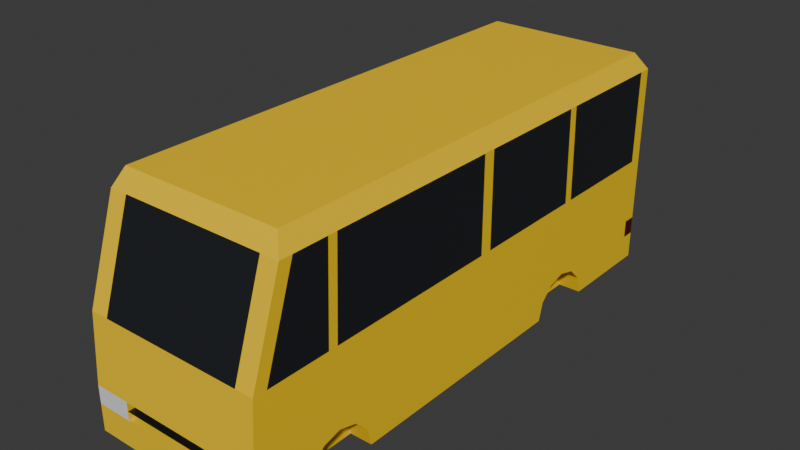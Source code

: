 # Source: bus.blend  (saved by Blender 4.2.66; exported with 4.5.12 LTS)
import bpy
from mathutils import Matrix  # noqa: F401  (used for matrix-valued properties, if any)

bpy.ops.wm.read_factory_settings(use_empty=True)
scene = bpy.context.scene
scene.name = 'Scene'

# ---- collections
col_collection = bpy.data.collections.new('Collection'); scene.collection.children.link(col_collection)

# ---- materials (node trees are filled in below, after node groups)
mat_yellow = bpy.data.materials.new('Yellow')
mat_yellow.use_backface_culling = True
mat_black = bpy.data.materials.new('Black')
mat_black.use_backface_culling = True
mat_white = bpy.data.materials.new('White')
mat_white.use_backface_culling = True
mat_red = bpy.data.materials.new('Red')
mat_red.use_backface_culling = True
mat_window = bpy.data.materials.new('Window')
mat_window.use_backface_culling = True

# ---- material node trees
mat_yellow.use_nodes = True; mat_yellow.node_tree.nodes.clear()
_N = mat_yellow.node_tree.nodes; _L = mat_yellow.node_tree.links
n0 = _N.new('ShaderNodeBsdfPrincipled'); n0.name = 'Principled BSDF'; n0.location = (10, 300)
n0.inputs[0].default_value = (1.0, 0.6445, 0.0, 1.0)
n1 = _N.new('ShaderNodeOutputMaterial'); n1.name = 'Material Output'; n1.location = (300, 300)
_L.new(n0.outputs[0], n1.inputs[0])
n1.is_active_output = True
mat_black.use_nodes = True; mat_black.node_tree.nodes.clear()
_N = mat_black.node_tree.nodes; _L = mat_black.node_tree.links
n0 = _N.new('ShaderNodeBsdfPrincipled'); n0.name = 'Principled BSDF'; n0.location = (10, 300)
n0.inputs[0].default_value = (0.01033, 0.01033, 0.01033, 1.0)
n1 = _N.new('ShaderNodeOutputMaterial'); n1.name = 'Material Output'; n1.location = (300, 300)
_L.new(n0.outputs[0], n1.inputs[0])
n1.is_active_output = True
mat_white.use_nodes = True; mat_white.node_tree.nodes.clear()
_N = mat_white.node_tree.nodes; _L = mat_white.node_tree.links
n0 = _N.new('ShaderNodeBsdfPrincipled'); n0.name = 'Principled BSDF'; n0.location = (10, 300)
n1 = _N.new('ShaderNodeOutputMaterial'); n1.name = 'Material Output'; n1.location = (300, 300)
_L.new(n0.outputs[0], n1.inputs[0])
n1.is_active_output = True
mat_red.use_nodes = True; mat_red.node_tree.nodes.clear()
_N = mat_red.node_tree.nodes; _L = mat_red.node_tree.links
n0 = _N.new('ShaderNodeBsdfPrincipled'); n0.name = 'Principled BSDF'; n0.location = (10, 300)
n0.inputs[0].default_value = (0.07036, 0.0, 0.0, 1.0)
n1 = _N.new('ShaderNodeOutputMaterial'); n1.name = 'Material Output'; n1.location = (300, 300)
_L.new(n0.outputs[0], n1.inputs[0])
n1.is_active_output = True
mat_window.use_nodes = True; mat_window.node_tree.nodes.clear()
_N = mat_window.node_tree.nodes; _L = mat_window.node_tree.links
n0 = _N.new('ShaderNodeBsdfPrincipled'); n0.name = 'Principled BSDF'; n0.location = (10, 300)
n0.inputs[0].default_value = (0.01096, 0.01298, 0.01681, 1.0)
n1 = _N.new('ShaderNodeOutputMaterial'); n1.name = 'Material Output'; n1.location = (300, 300)
_L.new(n0.outputs[0], n1.inputs[0])
n1.is_active_output = True

# ---- world
world_world = bpy.data.worlds.new('World'); scene.world = world_world
world_world.use_nodes = True; world_world.node_tree.nodes.clear()
_N = world_world.node_tree.nodes; _L = world_world.node_tree.links
n0 = _N.new('ShaderNodeOutputWorld'); n0.name = 'World Output'; n0.location = (300, 300)
n1 = _N.new('ShaderNodeBackground'); n1.name = 'Background'; n1.location = (10, 300)
n1.inputs[0].default_value = (0.05088, 0.05088, 0.05088, 1.0)
_L.new(n1.outputs[0], n0.inputs[0])
n0.is_active_output = True
world_world.color = (0.05088, 0.05088, 0.05088)
world_world.sun_shadow_jitter_overblur = 0.0

# ---- meshes
me_plane_001 = bpy.data.meshes.new('Plane.001')
me_plane_001.from_pydata([(-1.0, -1.0, 0.0), (0.75, -0.5333, 0.0), (0.75, 0.6333, 0.0), (1.0, -1.0, 0.0), (-0.75, 0.6333, 0.0), (-0.75, -0.5333, 0.0), (-1.0, 1.0, 0.0), (1.0, 1.0, 0.0), (-0.9, 0.95, 2.5), (-0.9, -0.8333, 2.5), (0.9, -0.8333, 2.5), (0.9, 0.95, 2.5), (1.0, 1.0, 1.25), (0.75, -0.8, 0.0), (1.0, -0.9833, 1.25), (0.75, 0.3667, 0.0), (0.75, -0.7821, 0.2), (-1.0, -0.9833, 1.25), (-1.0, 1.0, 1.25), (0.75, 0.3845, 0.2), (0.75, -0.7333, 0.3464), (1.0, -1.0, 0.5), (-0.75, 0.3667, 0.0), (0.75, -0.6667, 0.4), (-0.75, -0.8, 0.0), (0.75, 0.4333, 0.3464), (0.75, -0.6, 0.3464), (-0.75, 0.3845, 0.2), (0.75, -0.5512, 0.2), (0.75, 0.5, 0.4), (-1.0, 1.0, 0.5), (1.0, 1.0, 0.5), (-0.75, 0.4333, 0.3464), (0.75, 0.5667, 0.3464), (-1.0, -1.0, 0.5), (0.75, 0.6155, 0.2), (-0.75, -0.7821, 0.2), (1.0, -1.0, 0.3), (-0.75, 0.5, 0.4), (-1.0, 1.0, 0.3), (-0.75, -0.7333, 0.3464), (-0.75, 0.5667, 0.3464), (1.0, 1.0, 0.3), (-1.0, -1.0, 0.3), (-0.75, 0.6155, 0.2), (-0.75, -0.6667, 0.4), (-0.6, -1.0, 0.0), (-0.6, 1.0, 0.0), (-0.75, -0.6, 0.3464), (-0.6, -0.8333, 2.5), (-0.6, 0.95, 2.5), (-0.75, -0.5512, 0.2), (-0.6, -0.9833, 1.25), (-0.6, 1.0, 1.25), (-0.6, 1.0, 0.5), (-0.6, -1.0, 0.5), (-0.6, -1.0, 0.3), (-0.6, 1.0, 0.3), (0.6, -1.0, 0.0), (0.6, -0.8333, 2.5), (0.6, 1.0, 1.25), (0.6, 1.0, 0.5), (0.6, 1.0, 0.3), (0.6, 1.0, 0.0), (0.6, 0.95, 2.5), (0.6, -0.9833, 1.25), (0.6, -1.0, 0.5), (0.6, -1.0, 0.3), (0.6, -0.9667, 0.5), (-0.6, -0.9667, 0.5), (0.6, -0.9667, 0.3), (-0.6, -0.9667, 0.3), (1.0, 1.0, 0.4), (-1.0, -1.0, 0.4), (1.0, -1.0, 0.4), (-1.0, 1.0, 0.4), (-0.6, -1.0, 0.4), (-0.6, 1.0, 0.4), (0.6, 1.0, 0.4), (0.6, -1.0, 0.4), (-0.6, -0.9667, 0.4), (0.6, -0.9667, 0.4), (1.0, 1.0, 2.3), (-1.0, -0.8667, 2.3), (1.0, -0.8667, 2.3), (-1.0, 1.0, 2.3), (-0.6, -0.8667, 2.3), (-0.6, 1.0, 2.3), (0.6, 1.0, 2.3), (0.6, -0.8667, 2.3), (0.8, -1.0, 0.0), (0.75, -0.8333, 2.5), (0.8, 1.0, 1.25), (0.8, 1.0, 0.5), (0.8, 1.0, 0.3), (0.8, 1.0, 0.0), (0.75, 0.95, 2.5), (0.8, -0.9833, 1.25), (0.8, -1.0, 0.5), (0.8, -1.0, 0.3), (0.8, 1.0, 0.4), (0.8, -1.0, 0.4), (0.8, 1.0, 2.3), (0.8, -0.8667, 2.3), (-0.8, 1.0, 0.0), (-0.75, 0.95, 2.5), (-0.8, -0.9833, 1.25), (-0.8, -1.0, 0.5), (-0.8, -1.0, 0.3), (-0.8, -1.0, 0.0), (-0.75, -0.8333, 2.5), (-0.8, 1.0, 1.25), (-0.8, 1.0, 0.5), (-0.8, 1.0, 0.3), (-0.8, -1.0, 0.4), (-0.8, 1.0, 0.4), (-0.8, -0.8667, 2.3), (-0.8, 1.0, 2.3), (-1.0, 0.0, 0.0), (1.0, 0.0, 0.0), (-0.9, 0.0, 2.5), (0.9, 0.0, 2.5), (-1.0, 0.0, 1.25), (1.0, 0.0, 1.25), (1.0, 0.0, 0.5), (-1.0, 0.0, 0.5), (-1.0, 0.0, 0.3), (1.0, 0.0, 0.3), (-0.6, 0.0, 2.5), (-0.6, 0.0, 0.0), (0.6, 0.0, 2.5), (0.6, 0.0, 0.0), (-1.0, 0.0, 0.4), (1.0, 0.0, 0.4), (-1.0, 0.0, 2.3), (1.0, 0.0, 2.3), (0.75, 0.0, 2.5), (0.8, 0.0, 0.0), (-0.8, 0.0, 0.0), (-0.75, 0.0, 2.5), (-1.0, -0.95, 0.0), (-0.9, -0.7858, 2.5), (1.0, -0.9342, 1.25), (1.0, -0.95, 0.5), (1.0, -0.95, 0.3), (-0.6, -0.95, 0.0), (0.6, -0.95, 0.0), (1.0, -0.95, 0.4), (1.0, -0.8183, 2.3), (0.8, -0.95, 0.0), (-0.8, -0.95, 0.0), (1.0, -0.95, 0.0), (0.9, -0.7858, 2.5), (-1.0, -0.9342, 1.25), (-1.0, -0.95, 0.5), (-1.0, -0.95, 0.3), (-0.6, -0.7858, 2.5), (0.6, -0.7858, 2.5), (-1.0, -0.95, 0.4), (-1.0, -0.8183, 2.3), (0.75, -0.7858, 2.5), (-0.75, -0.7858, 2.5), (1.0, 0.95, 0.0), (0.9, 0.9025, 2.5), (-1.0, 0.9508, 1.25), (-1.0, 0.95, 0.5), (-1.0, 0.95, 0.3), (-0.6, 0.9025, 2.5), (0.6, 0.9025, 2.5), (-1.0, 0.95, 0.4), (-1.0, 0.9517, 2.3), (0.75, 0.9025, 2.5), (-0.75, 0.9025, 2.5), (-1.0, 0.95, 0.0), (-0.9, 0.9025, 2.5), (1.0, 0.9508, 1.25), (1.0, 0.95, 0.5), (1.0, 0.95, 0.3), (-0.6, 0.95, 0.0), (0.6, 0.95, 0.0), (1.0, 0.95, 0.4), (1.0, 0.9517, 2.3), (0.8, 0.95, 0.0), (-0.8, 0.95, 0.0), (0.9, -0.6769, 2.5), (-1.0, -0.7006, 1.25), (-1.0, -0.7125, 0.5), (-0.6, -0.6769, 2.5), (0.6, -0.6769, 2.5), (-1.0, -0.7125, 0.4), (-1.0, -0.6887, 2.3), (0.75, -0.6769, 2.5), (-0.75, -0.6769, 2.5), (-0.9, -0.6769, 2.5), (1.0, -0.7006, 1.25), (1.0, -0.7125, 0.5), (-0.6, -0.7125, 0.0), (0.6, -0.7125, 0.0), (1.0, -0.7125, 0.4), (1.0, -0.6887, 2.3), (0.9, -0.643, 2.5), (-1.0, -0.6656, 1.25), (-1.0, -0.6769, 0.5), (-0.6, -0.643, 2.5), (0.6, -0.643, 2.5), (-1.0, -0.6769, 0.4), (-1.0, -0.6543, 2.3), (0.75, -0.643, 2.5), (-0.75, -0.643, 2.5), (-0.9, -0.643, 2.5), (1.0, -0.6656, 1.25), (1.0, -0.6769, 0.5), (-0.6, -0.6769, 0.0), (0.6, -0.6769, 0.0), (1.0, -0.6769, 0.4), (1.0, -0.6543, 2.3), (-1.0, 0.0475, 0.0), (-0.9, 0.04513, 2.5), (1.0, 0.04671, 1.25), (1.0, 0.0475, 0.5), (1.0, 0.0475, 0.3), (-0.6, 0.0475, 0.0), (0.6, 0.0475, 0.0), (1.0, 0.0475, 0.4), (1.0, 0.04592, 2.3), (0.8, 0.0475, 0.0), (-0.8, 0.0475, 0.0), (1.0, 0.0475, 0.0), (0.9, 0.04513, 2.5), (-1.0, 0.04671, 1.25), (-1.0, 0.0475, 0.5), (-1.0, 0.0475, 0.3), (-0.6, 0.04513, 2.5), (0.6, 0.04513, 2.5), (-1.0, 0.0475, 0.4), (-1.0, 0.04592, 2.3), (0.75, 0.04513, 2.5), (-0.75, 0.04513, 2.5), (0.9, 0.4738, 2.5), (-1.0, 0.4904, 1.25), (-1.0, 0.4988, 0.5), (-0.6, 0.4738, 2.5), (0.6, 0.4738, 2.5), (-1.0, 0.4988, 0.4), (-1.0, 0.4821, 2.3), (0.75, 0.4738, 2.5), (-0.75, 0.4738, 2.5), (-0.9, 0.4738, 2.5), (1.0, 0.4904, 1.25), (1.0, 0.4988, 0.5), (-0.6, 0.4988, 0.0), (0.6, 0.4988, 0.0), (1.0, 0.4988, 0.4), (1.0, 0.4821, 2.3), (0.9, 0.506, 2.5), (-1.0, 0.5237, 1.25), (-1.0, 0.5326, 0.5), (-0.6, 0.506, 2.5), (0.6, 0.506, 2.5), (-1.0, 0.5326, 0.4), (-1.0, 0.5148, 2.3), (0.75, 0.506, 2.5), (-0.75, 0.506, 2.5), (-0.9, 0.506, 2.5), (1.0, 0.5237, 1.25), (1.0, 0.5326, 0.5), (-0.6, 0.5326, 0.0), (0.6, 0.5326, 0.0), (1.0, 0.5326, 0.4), (1.0, 0.5148, 2.3), (-1.0, -0.5333, 0.0), (-0.8, -0.5333, 0.0), (-0.75, -0.6769, 0.0), (-1.0, -0.7488, 0.3), (-1.0, -0.7333, 0.3464), (-1.0, -0.7125, 0.3632), (-1.0, -0.8, 0.0), (-1.0, -0.7821, 0.2), (-1.0, -0.6769, 0.3918), (-0.75, -0.7125, 0.0), (-0.8, -0.8, 0.0), (-1.0, -0.6, 0.3464), (-1.0, -0.5845, 0.3), (-1.0, -0.6667, 0.4), (-1.0, -0.5512, 0.2), (-1.0, 0.6333, 0.0), (-0.8, 0.6333, 0.0), (-0.75, 0.5326, 0.0), (-1.0, 0.3667, 0.0), (-1.0, 0.3845, 0.2), (-1.0, 0.4179, 0.3), (-1.0, 0.4333, 0.3464), (-1.0, 0.4988, 0.399), (-1.0, 0.5, 0.4), (-1.0, 0.5326, 0.3738), (-0.75, 0.4988, 0.0), (-0.8, 0.3667, 0.0), (-1.0, 0.6155, 0.2), (-1.0, 0.5821, 0.3), (-1.0, 0.5667, 0.3464), (0.75, 0.5326, 0.0), (0.8, 0.6333, 0.0), (1.0, 0.5821, 0.3), (1.0, 0.5667, 0.3464), (1.0, 0.5326, 0.3738), (1.0, 0.6333, 0.0), (1.0, 0.6155, 0.2), (0.8, 0.3667, 0.0), (1.0, 0.3667, 0.0), (1.0, 0.3845, 0.2), (1.0, 0.4179, 0.3), (1.0, 0.4333, 0.3464), (1.0, 0.4988, 0.399), (0.75, 0.4988, 0.0), (1.0, 0.5, 0.4), (0.75, -0.6769, 0.0), (0.8, -0.5333, 0.0), (1.0, -0.5845, 0.3), (1.0, -0.6667, 0.4), (1.0, -0.6769, 0.3918), (1.0, -0.6, 0.3464), (1.0, -0.5333, 0.0), (1.0, -0.5512, 0.2), (0.8, -0.8, 0.0), (1.0, -0.8, 0.0), (1.0, -0.7821, 0.2), (1.0, -0.7488, 0.3), (1.0, -0.7333, 0.3464), (1.0, -0.7125, 0.3632), (0.75, -0.7125, 0.0), (0.8, -0.9858, 1.138), (1.0, -0.9858, 1.138), (-0.8, 1.0, 1.138), (-1.0, 1.0, 1.138), (-1.0, -0.9365, 1.138), (-1.0, -0.9858, 1.138), (1.0, 0.9507, 1.138), (1.0, 1.0, 1.138), (0.6, 1.0, 1.138), (-0.6, 1.0, 1.138), (-0.8, -0.9858, 1.138), (-0.6, -0.9858, 1.138), (0.8, 1.0, 1.138), (0.6, -0.9858, 1.138), (1.0, -0.6673, 1.138), (1.0, 0.0, 1.138), (-1.0, 0.04683, 1.138), (-1.0, 0.0, 1.138), (1.0, -0.9365, 1.138), (-1.0, -0.7024, 1.138), (-1.0, 0.9507, 1.138), (1.0, 0.525, 1.138), (-1.0, -0.6673, 1.138), (1.0, -0.7024, 1.138), (1.0, 0.04683, 1.138), (-1.0, 0.4917, 1.138), (-1.0, 0.525, 1.138), (1.0, 0.4917, 1.138)], [], [(182, 95, 7, 162), (171, 163, 11, 96), (181, 82, 11, 163), (159, 83, 9, 141), (117, 85, 8, 105), (103, 84, 10, 91), (330, 331, 14, 97), (332, 333, 18, 111), (334, 335, 17, 153), (336, 337, 12, 175), (180, 72, 31, 176), (158, 73, 34, 154), (115, 75, 30, 112), (101, 74, 21, 98), (90, 3, 37, 99), (104, 6, 39, 113), (140, 0, 43, 155), (162, 7, 42, 177), (63, 47, 57, 62), (109, 46, 56, 108), (114, 76, 55, 107), (78, 77, 54, 61), (338, 339, 53, 60), (340, 341, 52, 106), (116, 86, 49, 110), (88, 87, 50, 64), (172, 167, 50, 105), (183, 104, 47, 178), (102, 88, 64, 96), (342, 338, 60, 92), (100, 78, 61, 93), (95, 63, 62, 94), (46, 58, 67, 56), (76, 56, 71, 80), (341, 343, 65, 52), (86, 89, 59, 49), (167, 168, 64, 50), (178, 47, 63, 179), (80, 81, 68, 69), (56, 67, 70, 71), (79, 66, 68, 81), (66, 55, 69, 68), (67, 79, 81, 70), (71, 70, 81, 80), (55, 76, 80, 69), (94, 62, 78, 100), (62, 57, 77, 78), (108, 56, 76, 114), (99, 37, 74, 101), (113, 39, 75, 115), (155, 43, 73, 158), (177, 42, 72, 180), (80, 76, 79, 81), (52, 65, 89, 86), (92, 60, 88, 102), (60, 53, 87, 88), (106, 52, 86, 116), (97, 14, 84, 103), (111, 18, 85, 117), (153, 17, 83, 159), (175, 12, 82, 181), (65, 97, 103, 89), (12, 92, 102, 82), (67, 99, 101, 79), (42, 94, 100, 72), (7, 95, 94, 42), (72, 100, 93, 31), (337, 342, 92, 12), (82, 102, 96, 11), (58, 90, 99, 67), (79, 101, 98, 66), (343, 330, 97, 65), (89, 103, 91, 59), (168, 171, 96, 64), (179, 63, 95, 182), (53, 111, 117, 87), (17, 106, 116, 83), (57, 113, 115, 77), (43, 108, 114, 73), (173, 6, 104, 183), (174, 172, 105, 8), (83, 116, 110, 9), (335, 340, 106, 17), (73, 114, 107, 34), (0, 109, 108, 43), (47, 104, 113, 57), (77, 115, 112, 54), (339, 332, 111, 53), (87, 117, 105, 50), (209, 208, 139, 120), (270, 118, 138, 271), (213, 131, 137, 316, 1, 315), (204, 207, 136, 130), (210, 123, 135, 215), (229, 122, 134, 235), (317, 127, 133, 318, 320), (318, 214, 319), (231, 126, 132, 234), (212, 129, 131, 213), (203, 204, 130, 128), (212, 272, 5, 271, 138, 129), (208, 203, 128, 139), (321, 119, 127, 317, 322), (216, 118, 126, 231), (234, 132, 125, 230), (133, 124, 211, 214, 318), (344, 345, 123, 210), (346, 347, 122, 229), (235, 134, 120, 217), (215, 135, 121, 200), (207, 200, 121, 136), (316, 137, 119, 321), (90, 149, 151, 3), (91, 10, 152, 160), (84, 148, 152, 10), (331, 348, 142, 14), (74, 147, 143, 21), (3, 151, 144, 37), (110, 49, 156, 161), (109, 150, 145, 46), (49, 59, 157, 156), (46, 145, 146, 58), (37, 144, 147, 74), (14, 142, 148, 84), (59, 91, 160, 157), (58, 146, 149, 90), (0, 140, 150, 109), (9, 110, 161, 141), (185, 153, 159, 190), (274, 273, 155, 158, 189, 275), (277, 276, 140, 155, 273), (189, 158, 154, 186), (349, 334, 153, 185), (190, 159, 141, 193), (85, 170, 174, 8), (333, 350, 164, 18), (75, 169, 165, 30), (6, 173, 166, 39), (39, 166, 169, 75), (18, 164, 170, 85), (263, 262, 172, 174), (285, 173, 183, 286), (179, 182, 301, 2, 300, 267), (258, 261, 171, 168), (264, 175, 181, 269), (303, 302, 177, 180, 268, 304), (266, 178, 179, 267), (257, 258, 168, 167), (178, 266, 287, 4, 286, 183), (262, 257, 167, 172), (306, 305, 162, 177, 302), (268, 180, 176, 265), (351, 336, 175, 264), (269, 181, 163, 254), (261, 254, 163, 171), (301, 182, 162, 305), (206, 190, 193, 209), (352, 349, 185, 201), (205, 189, 186, 202), (275, 189, 205, 278), (201, 185, 190, 206), (151, 149, 323, 324), (160, 152, 184, 191), (148, 199, 184, 152), (348, 353, 194, 142), (147, 198, 195, 143), (326, 144, 151, 324, 325), (161, 156, 187, 192), (150, 280, 24, 279, 196, 145), (156, 157, 188, 187), (145, 196, 197, 146), (328, 198, 147, 144, 326, 327), (142, 194, 199, 148), (157, 160, 191, 188), (149, 146, 197, 329, 13, 323), (150, 140, 276, 280), (141, 161, 192, 193), (122, 201, 206, 134), (278, 205, 283), (281, 283, 132, 126, 282), (284, 282, 126, 118, 270), (283, 205, 202, 125, 132), (347, 352, 201, 122), (134, 206, 209, 120), (191, 184, 200, 207), (199, 215, 200, 184), (353, 344, 210, 194), (198, 214, 211, 195), (192, 187, 203, 208), (272, 212, 196, 279), (187, 188, 204, 203), (196, 212, 213, 197), (319, 214, 198, 328), (194, 210, 215, 199), (188, 191, 207, 204), (197, 213, 315, 329), (193, 192, 208, 209), (137, 225, 227, 119), (136, 121, 228, 236), (135, 224, 228, 121), (345, 354, 218, 123), (133, 223, 219, 124), (119, 227, 220, 127), (139, 128, 232, 237), (138, 226, 221, 129), (128, 130, 233, 232), (129, 221, 222, 131), (127, 220, 223, 133), (123, 218, 224, 135), (130, 136, 236, 233), (131, 222, 225, 137), (118, 216, 226, 138), (120, 139, 237, 217), (244, 235, 217, 247), (355, 346, 229, 239), (243, 234, 230, 240), (289, 288, 216, 231, 290), (291, 290, 231, 234, 243, 292), (239, 229, 235, 244), (255, 239, 244, 260), (294, 293, 259), (292, 243, 293), (293, 243, 240, 256, 259), (356, 355, 239, 255), (260, 244, 247, 263), (227, 225, 307, 308), (236, 228, 238, 245), (224, 253, 238, 228), (354, 357, 248, 218), (223, 252, 249, 219), (309, 310, 220, 227, 308), (237, 232, 241, 246), (221, 226, 296, 22, 295, 250), (232, 233, 242, 241), (221, 250, 251, 222), (311, 312, 252, 223, 220, 310), (218, 248, 253, 224), (233, 236, 245, 242), (222, 251, 313, 15, 307, 225), (226, 216, 288, 296), (217, 237, 246, 247), (170, 260, 263, 174), (350, 356, 255, 164), (169, 259, 256, 165), (297, 298, 166, 173, 285), (299, 294, 259, 169, 166, 298), (164, 255, 260, 170), (245, 238, 254, 261), (253, 269, 254, 238), (357, 351, 264, 248), (314, 268, 265, 249, 252), (246, 241, 257, 262), (287, 266, 250, 295), (241, 242, 258, 257), (250, 266, 267, 251), (304, 268, 314), (252, 312, 314), (248, 264, 269, 253), (242, 245, 261, 258), (251, 267, 300, 313), (247, 246, 262, 263), (280, 276, 277, 36, 24), (273, 274, 40, 36, 277), (278, 283, 45, 40, 274, 275), (281, 48, 45, 283), (279, 24, 36, 40, 45, 48, 51, 5, 272), (282, 284, 51, 48, 281), (271, 5, 51, 284, 270), (296, 288, 289, 27, 22), (290, 291, 32, 27, 289), (292, 293, 38, 32, 291), (294, 299, 41, 38, 293), (295, 22, 27, 32, 38, 41, 44, 4, 287), (298, 297, 44, 41, 299), (286, 4, 44, 297, 285), (307, 15, 19, 309, 308), (309, 19, 25, 311, 310), (311, 25, 29, 314, 312), (314, 29, 33, 303, 304), (302, 303, 33, 35, 306), (306, 35, 2, 301, 305), (300, 2, 35, 33, 29, 25, 19, 15, 313), (324, 323, 13, 16, 325), (16, 20, 327, 326, 325), (20, 23, 318, 319, 328, 327), (23, 26, 320, 318), (320, 26, 28, 322, 317), (321, 322, 28, 1, 316), (1, 28, 26, 23, 20, 16, 13, 329, 315), (249, 265, 351, 357), (165, 256, 356, 350), (219, 249, 357, 354), (256, 240, 355, 356), (240, 230, 346, 355), (124, 219, 354, 345), (195, 211, 344, 353), (125, 202, 352, 347), (143, 195, 353, 348), (202, 186, 349, 352), (265, 176, 336, 351), (30, 165, 350, 333), (186, 154, 334, 349), (21, 143, 348, 331), (230, 125, 347, 346), (211, 124, 345, 344), (54, 112, 332, 339), (34, 107, 340, 335), (66, 98, 330, 343), (31, 93, 342, 337), (55, 66, 343, 341), (93, 61, 338, 342), (107, 55, 341, 340), (61, 54, 339, 338), (176, 31, 337, 336), (154, 34, 335, 334), (112, 30, 333, 332), (98, 21, 331, 330)])
me_plane_001.polygons.foreach_set('material_index', [0, 0, 0, 0, 0, 0, 0, 0, 0, 0, 3, 2, 3, 2, 0, 0, 0, 0, 0, 0, 2, 0, 0, 0, 0, 0, 0, 0, 0, 0, 3, 0, 0, 0, 0, 0, 0, 0, 1, 0, 0, 0, 0, 1, 0, 3, 0, 2, 2, 3, 2, 3, 1, 4, 4, 4, 4, 0, 0, 0, 0, 4, 0, 2, 3, 0, 3, 0, 0, 0, 2, 0, 0, 0, 0, 4, 0, 3, 2, 0, 0, 0, 0, 2, 0, 0, 3, 0, 0, 0, 0, 0, 0, 4, 0, 0, 0, 0, 0, 0, 0, 0, 0, 0, 0, 0, 0, 0, 0, 0, 0, 0, 0, 0, 0, 0, 2, 0, 0, 0, 0, 0, 2, 0, 0, 0, 0, 0, 4, 0, 0, 0, 0, 0, 0, 0, 3, 0, 3, 0, 0, 0, 0, 0, 4, 0, 0, 0, 0, 0, 0, 0, 0, 0, 0, 0, 0, 0, 0, 0, 0, 0, 0, 0, 0, 0, 0, 0, 0, 0, 0, 0, 4, 0, 0, 0, 0, 4, 0, 0, 0, 0, 0, 0, 0, 0, 0, 0, 0, 0, 0, 0, 0, 0, 0, 0, 0, 0, 0, 0, 0, 0, 0, 0, 0, 0, 0, 0, 0, 0, 0, 0, 0, 0, 0, 0, 0, 0, 4, 0, 0, 0, 0, 0, 0, 0, 0, 0, 0, 0, 0, 0, 0, 0, 0, 0, 4, 0, 0, 0, 0, 0, 0, 0, 0, 0, 4, 0, 0, 0, 0, 0, 0, 0, 0, 0, 0, 0, 0, 0, 0, 0, 0, 0, 0, 0, 0, 0, 0, 0, 0, 0, 0, 0, 0, 0, 0, 0, 0, 0, 0, 0, 0, 0, 0, 0, 0, 0, 0, 0, 0, 0, 0, 0, 0, 0, 0, 0, 0, 0, 0, 0, 0, 0, 0, 0, 0, 0, 0, 0, 0, 0, 0, 0, 0, 0, 0])
_uv = me_plane_001.uv_layers.new(name='UVMap')
_uv.uv.foreach_set('vector', [0.9, 0.975, 0.9, 1.0, 1.0, 1.0, 1.0, 0.975, 0.9, 0.975, 1.0, 0.975, 1.0, 1.0, 0.9, 1.0, 1.0, 0.975, 1.0, 1.0, 1.0, 1.0, 1.0, 0.975, 0.0, 0.025, 0.0, 0.0, 0.0, 0.0, 0.0, 0.025, 0.1, 1.0, 0.0, 1.0, 0.0, 1.0, 0.1, 1.0, 0.9, 0.0, 1.0, 0.0, 1.0, 0.0, 0.9, 0.0, 0.9, 0.0, 1.0, 0.0, 1.0, 0.0, 0.9, 0.0, 0.1, 1.0, 0.0, 1.0, 0.0, 1.0, 0.1, 1.0, 0.0, 0.025, 0.0, 0.0, 0.0, 0.0, 0.0, 0.025, 1.0, 0.975, 1.0, 1.0, 1.0, 1.0, 1.0, 0.975, 1.0, 0.975, 1.0, 1.0, 1.0, 1.0, 1.0, 0.975, 0.0, 0.025, 0.0, 0.0, 0.0, 0.0, 0.0, 0.025, 0.1, 1.0, 0.0, 1.0, 0.0, 1.0, 0.1, 1.0, 0.9, 0.0, 1.0, 0.0, 1.0, 0.0, 0.9, 0.0, 0.9, 0.0, 1.0, 0.0, 1.0, 0.0, 0.9, 0.0, 0.1, 1.0, 0.0, 1.0, 0.0, 1.0, 0.1, 1.0, 0.0, 0.025, 0.0, 0.0, 0.0, 0.0, 0.0, 0.025, 1.0, 0.975, 1.0, 1.0, 1.0, 1.0, 1.0, 0.975, 0.8, 1.0, 0.2, 1.0, 0.2, 1.0, 0.8, 1.0, 0.1, 0.0, 0.2, 0.0, 0.2, 0.0, 0.1, 0.0, 0.1, 0.0, 0.2, 0.0, 0.2, 0.0, 0.1, 0.0, 0.8, 1.0, 0.2, 1.0, 0.2, 1.0, 0.8, 1.0, 0.8, 1.0, 0.2, 1.0, 0.2, 1.0, 0.8, 1.0, 0.1, 0.0, 0.2, 0.0, 0.2, 0.0, 0.1, 0.0, 0.1, 0.0, 0.2, 0.0, 0.2, 0.0, 0.1, 0.0, 0.8, 1.0, 0.2, 1.0, 0.2, 1.0, 0.8, 1.0, 0.1, 0.975, 0.2, 0.975, 0.2, 1.0, 0.1, 1.0, 0.1, 0.975, 0.1, 1.0, 0.2, 1.0, 0.2, 0.975, 0.9, 1.0, 0.8, 1.0, 0.8, 1.0, 0.9, 1.0, 0.9, 1.0, 0.8, 1.0, 0.8, 1.0, 0.9, 1.0, 0.9, 1.0, 0.8, 1.0, 0.8, 1.0, 0.9, 1.0, 0.9, 1.0, 0.8, 1.0, 0.8, 1.0, 0.9, 1.0, 0.2, 0.0, 0.8, 0.0, 0.8, 0.0, 0.2, 0.0, 0.2, 0.0, 0.2, 0.0, 0.2, 0.0, 0.2, 0.0, 0.2, 0.0, 0.8, 0.0, 0.8, 0.0, 0.2, 0.0, 0.2, 0.0, 0.8, 0.0, 0.8, 0.0, 0.2, 0.0, 0.2, 0.975, 0.8, 0.975, 0.8, 1.0, 0.2, 1.0, 0.2, 0.975, 0.2, 1.0, 0.8, 1.0, 0.8, 0.975, 0.2, 0.0, 0.8, 0.0, 0.8, 0.0, 0.2, 0.0, 0.2, 0.0, 0.8, 0.0, 0.8, 0.0, 0.2, 0.0, 0.8, 0.0, 0.8, 0.0, 0.8, 0.0, 0.8, 0.0, 0.8, 0.0, 0.2, 0.0, 0.2, 0.0, 0.8, 0.0, 0.8, 0.0, 0.8, 0.0, 0.8, 0.0, 0.8, 0.0, 0.2, 0.0, 0.8, 0.0, 0.8, 0.0, 0.2, 0.0, 0.2, 0.0, 0.2, 0.0, 0.2, 0.0, 0.2, 0.0, 0.9, 1.0, 0.8, 1.0, 0.8, 1.0, 0.9, 1.0, 0.8, 1.0, 0.2, 1.0, 0.2, 1.0, 0.8, 1.0, 0.1, 0.0, 0.2, 0.0, 0.2, 0.0, 0.1, 0.0, 0.9, 0.0, 1.0, 0.0, 1.0, 0.0, 0.9, 0.0, 0.1, 1.0, 0.0, 1.0, 0.0, 1.0, 0.1, 1.0, 0.0, 0.025, 0.0, 0.0, 0.0, 0.0, 0.0, 0.025, 1.0, 0.975, 1.0, 1.0, 1.0, 1.0, 1.0, 0.975, 0.2, 0.0, 0.2, 0.0, 0.8, 0.0, 0.8, 0.0, 0.2, 0.0, 0.8, 0.0, 0.8, 0.0, 0.2, 0.0, 0.9, 1.0, 0.8, 1.0, 0.8, 1.0, 0.9, 1.0, 0.8, 1.0, 0.2, 1.0, 0.2, 1.0, 0.8, 1.0, 0.1, 0.0, 0.2, 0.0, 0.2, 0.0, 0.1, 0.0, 0.9, 0.0, 1.0, 0.0, 1.0, 0.0, 0.9, 0.0, 0.1, 1.0, 0.0, 1.0, 0.0, 1.0, 0.1, 1.0, 0.0, 0.025, 0.0, 0.0, 0.0, 0.0, 0.0, 0.025, 1.0, 0.975, 1.0, 1.0, 1.0, 1.0, 1.0, 0.975, 0.8, 0.0, 0.9, 0.0, 0.9, 0.0, 0.8, 0.0, 1.0, 1.0, 0.9, 1.0, 0.9, 1.0, 1.0, 1.0, 0.8, 0.0, 0.9, 0.0, 0.9, 0.0, 0.8, 0.0, 1.0, 1.0, 0.9, 1.0, 0.9, 1.0, 1.0, 1.0, 1.0, 1.0, 0.9, 1.0, 0.9, 1.0, 1.0, 1.0, 1.0, 1.0, 0.9, 1.0, 0.9, 1.0, 1.0, 1.0, 1.0, 1.0, 0.9, 1.0, 0.9, 1.0, 1.0, 1.0, 1.0, 1.0, 0.9, 1.0, 0.9, 1.0, 1.0, 1.0, 0.8, 0.0, 0.9, 0.0, 0.9, 0.0, 0.8, 0.0, 0.8, 0.0, 0.9, 0.0, 0.9, 0.0, 0.8, 0.0, 0.8, 0.0, 0.9, 0.0, 0.9, 0.0, 0.8, 0.0, 0.8, 0.0, 0.9, 0.0, 0.9, 0.0, 0.8, 0.0, 0.8, 0.975, 0.9, 0.975, 0.9, 1.0, 0.8, 1.0, 0.8, 0.975, 0.8, 1.0, 0.9, 1.0, 0.9, 0.975, 0.2, 1.0, 0.1, 1.0, 0.1, 1.0, 0.2, 1.0, 0.0, 0.0, 0.1, 0.0, 0.1, 0.0, 0.0, 0.0, 0.2, 1.0, 0.1, 1.0, 0.1, 1.0, 0.2, 1.0, 0.0, 0.0, 0.1, 0.0, 0.1, 0.0, 0.0, 0.0, 0.0, 0.975, 0.0, 1.0, 0.1, 1.0, 0.1, 0.975, 0.0, 0.975, 0.1, 0.975, 0.1, 1.0, 0.0, 1.0, 0.0, 0.0, 0.1, 0.0, 0.1, 0.0, 0.0, 0.0, 0.0, 0.0, 0.1, 0.0, 0.1, 0.0, 0.0, 0.0, 0.0, 0.0, 0.1, 0.0, 0.1, 0.0, 0.0, 0.0, 0.0, 0.0, 0.1, 0.0, 0.1, 0.0, 0.0, 0.0, 0.2, 1.0, 0.1, 1.0, 0.1, 1.0, 0.2, 1.0, 0.2, 1.0, 0.1, 1.0, 0.1, 1.0, 0.2, 1.0, 0.2, 1.0, 0.1, 1.0, 0.1, 1.0, 0.2, 1.0, 0.2, 1.0, 0.1, 1.0, 0.1, 1.0, 0.2, 1.0, 0.0, 0.1616, 0.1, 0.1616, 0.1, 0.5, 0.0, 0.5, 0.0, 0.2333, 0.0, 0.5, 0.1, 0.5, 0.1, 0.2333, 0.8, 0.1616, 0.8, 0.5, 0.9, 0.5, 0.9, 0.2333, 0.875, 0.2333, 0.875, 0.1616, 0.8, 0.1616, 0.9, 0.1616, 0.9, 0.5, 0.8, 0.5, 1.0, 0.1616, 1.0, 0.5, 1.0, 0.5, 1.0, 0.1616, 0.0, 0.5238, 0.0, 0.5, 0.0, 0.5, 0.0, 0.5237, 1.0, 0.2077, 1.0, 0.5, 1.0, 0.5, 1.0, 0.1667, 1.0, 0.2, 1.0, 0.1667, 1.0, 0.1616, 1.0, 0.1616, 0.0, 0.5238, 0.0, 0.5, 0.0, 0.5, 0.0, 0.5238, 0.2, 0.1616, 0.2, 0.5, 0.8, 0.5, 0.8, 0.1616, 0.2, 0.1616, 0.8, 0.1616, 0.8, 0.5, 0.2, 0.5, 0.2, 0.1616, 0.125, 0.1616, 0.125, 0.2333, 0.1, 0.2333, 0.1, 0.5, 0.2, 0.5, 0.1, 0.1616, 0.2, 0.1616, 0.2, 0.5, 0.1, 0.5, 1.0, 0.2333, 1.0, 0.5, 1.0, 0.5, 1.0, 0.2077, 1.0, 0.2244, 0.0, 0.5238, 0.0, 0.5, 0.0, 0.5, 0.0, 0.5238, 0.0, 0.5238, 0.0, 0.5, 0.0, 0.5, 0.0, 0.5238, 1.0, 0.5, 1.0, 0.5, 1.0, 0.1616, 1.0, 0.1616, 1.0, 0.1667, 1.0, 0.1616, 1.0, 0.5, 1.0, 0.5, 1.0, 0.1616, 0.0, 0.5238, 0.0, 0.5, 0.0, 0.5, 0.0, 0.5238, 0.0, 0.5237, 0.0, 0.5, 0.0, 0.5, 0.0, 0.5237, 1.0, 0.1616, 1.0, 0.5, 1.0, 0.5, 1.0, 0.1616, 0.9, 0.1616, 1.0, 0.1616, 1.0, 0.5, 0.9, 0.5, 0.9, 0.2333, 0.9, 0.5, 1.0, 0.5, 1.0, 0.2333, 0.9, 0.0, 0.9, 0.025, 1.0, 0.025, 1.0, 0.0, 0.9, 0.0, 1.0, 0.0, 1.0, 0.025, 0.9, 0.025, 1.0, 0.0, 1.0, 0.025, 1.0, 0.025, 1.0, 0.0, 1.0, 0.0, 1.0, 0.025, 1.0, 0.025, 1.0, 0.0, 1.0, 0.0, 1.0, 0.025, 1.0, 0.025, 1.0, 0.0, 1.0, 0.0, 1.0, 0.025, 1.0, 0.025, 1.0, 0.0, 0.1, 0.0, 0.2, 0.0, 0.2, 0.025, 0.1, 0.025, 0.1, 0.0, 0.1, 0.025, 0.2, 0.025, 0.2, 0.0, 0.2, 0.0, 0.8, 0.0, 0.8, 0.025, 0.2, 0.025, 0.2, 0.0, 0.2, 0.025, 0.8, 0.025, 0.8, 0.0, 1.0, 0.0, 1.0, 0.025, 1.0, 0.025, 1.0, 0.0, 1.0, 0.0, 1.0, 0.025, 1.0, 0.025, 1.0, 0.0, 0.8, 0.0, 0.9, 0.0, 0.9, 0.025, 0.8, 0.025, 0.8, 0.0, 0.8, 0.025, 0.9, 0.025, 0.9, 0.0, 0.0, 0.0, 0.0, 0.025, 0.1, 0.025, 0.1, 0.0, 0.0, 0.0, 0.1, 0.0, 0.1, 0.025, 0.0, 0.025, 0.0, 0.1438, 0.0, 0.025, 0.0, 0.025, 0.0, 0.1438, 0.0, 0.1333, 0.0, 0.1256, 0.0, 0.025, 0.0, 0.025, 0.0, 0.1438, 0.0, 0.1438, 0.0, 0.1089, 0.0, 0.1, 0.0, 0.025, 0.0, 0.025, 0.0, 0.1256, 0.0, 0.1438, 0.0, 0.025, 0.0, 0.025, 0.0, 0.1438, 0.0, 0.1438, 0.0, 0.025, 0.0, 0.025, 0.0, 0.1438, 0.0, 0.1438, 0.0, 0.025, 0.0, 0.025, 0.0, 0.1438, 0.0, 1.0, 0.0, 0.975, 0.0, 0.975, 0.0, 1.0, 0.0, 1.0, 0.0, 0.975, 0.0, 0.975, 0.0, 1.0, 0.0, 1.0, 0.0, 0.975, 0.0, 0.975, 0.0, 1.0, 0.0, 1.0, 0.0, 0.975, 0.0, 0.975, 0.0, 1.0, 0.0, 1.0, 0.0, 0.975, 0.0, 0.975, 0.0, 1.0, 0.0, 1.0, 0.0, 0.975, 0.0, 0.975, 0.0, 1.0, 0.0, 0.7663, 0.1, 0.7663, 0.1, 0.975, 0.0, 0.975, 0.0, 0.8167, 0.0, 0.975, 0.1, 0.975, 0.1, 0.8167, 0.8, 0.975, 0.9, 0.975, 0.9, 0.8167, 0.875, 0.8167, 0.875, 0.7663, 0.8, 0.7663, 0.8, 0.7663, 0.9, 0.7663, 0.9, 0.975, 0.8, 0.975, 1.0, 0.7663, 1.0, 0.975, 1.0, 0.975, 1.0, 0.7663, 1.0, 0.7833, 1.0, 0.7911, 1.0, 0.975, 1.0, 0.975, 1.0, 0.7663, 1.0, 0.7663, 0.2, 0.7663, 0.2, 0.975, 0.8, 0.975, 0.8, 0.7663, 0.2, 0.7663, 0.8, 0.7663, 0.8, 0.975, 0.2, 0.975, 0.2, 0.975, 0.2, 0.7663, 0.125, 0.7663, 0.125, 0.8167, 0.1, 0.8167, 0.1, 0.975, 0.1, 0.7663, 0.2, 0.7663, 0.2, 0.975, 0.1, 0.975, 1.0, 0.8077, 1.0, 0.8167, 1.0, 0.975, 1.0, 0.975, 1.0, 0.7911, 1.0, 0.7663, 1.0, 0.975, 1.0, 0.975, 1.0, 0.7663, 1.0, 0.7663, 1.0, 0.975, 1.0, 0.975, 1.0, 0.7663, 1.0, 0.7663, 1.0, 0.975, 1.0, 0.975, 1.0, 0.7663, 0.9, 0.7663, 1.0, 0.7663, 1.0, 0.975, 0.9, 0.975, 0.9, 0.8167, 0.9, 0.975, 1.0, 0.975, 1.0, 0.8167, 0.0, 0.1616, 0.0, 0.1438, 0.0, 0.1438, 0.0, 0.1616, 0.0, 0.1616, 0.0, 0.1438, 0.0, 0.1438, 0.0, 0.1616, 0.0, 0.1616, 0.0, 0.1438, 0.0, 0.1438, 0.0, 0.1616, 0.0, 0.1438, 0.0, 0.1438, 0.0, 0.1616, 0.0, 0.1616, 0.0, 0.1616, 0.0, 0.1438, 0.0, 0.1438, 0.0, 0.1616, 1.0, 0.025, 0.9, 0.025, 0.9, 0.1, 1.0, 0.1, 0.9, 0.025, 1.0, 0.025, 1.0, 0.1438, 0.9, 0.1438, 1.0, 0.025, 1.0, 0.1438, 1.0, 0.1438, 1.0, 0.025, 1.0, 0.025, 1.0, 0.1438, 1.0, 0.1438, 1.0, 0.025, 1.0, 0.025, 1.0, 0.1438, 1.0, 0.1438, 1.0, 0.025, 1.0, 0.1256, 1.0, 0.025, 1.0, 0.025, 1.0, 0.1, 1.0, 0.1089, 0.1, 0.025, 0.2, 0.025, 0.2, 0.1438, 0.1, 0.1438, 0.1, 0.025, 0.1, 0.1, 0.125, 0.1, 0.125, 0.1438, 0.2, 0.1438, 0.2, 0.025, 0.2, 0.025, 0.8, 0.025, 0.8, 0.1438, 0.2, 0.1438, 0.2, 0.025, 0.2, 0.1438, 0.8, 0.1438, 0.8, 0.025, 1.0, 0.1438, 1.0, 0.1438, 1.0, 0.025, 1.0, 0.025, 1.0, 0.1256, 1.0, 0.1333, 1.0, 0.025, 1.0, 0.1438, 1.0, 0.1438, 1.0, 0.025, 0.8, 0.025, 0.9, 0.025, 0.9, 0.1438, 0.8, 0.1438, 0.9, 0.025, 0.8, 0.025, 0.8, 0.1438, 0.875, 0.1438, 0.875, 0.1, 0.9, 0.1, 0.1, 0.025, 0.0, 0.025, 0.0, 0.1, 0.1, 0.1, 0.0, 0.025, 0.1, 0.025, 0.1, 0.1438, 0.0, 0.1438, 0.0, 0.5, 0.0, 0.1616, 0.0, 0.1616, 0.0, 0.5, 0.0, 0.1616, 0.0, 0.1616, 0.0, 0.1667, 0.0, 0.2, 0.0, 0.1667, 0.0, 0.5, 0.0, 0.5, 0.0, 0.2077, 0.0, 0.2244, 0.0, 0.2077, 0.0, 0.5, 0.0, 0.5, 0.0, 0.2333, 0.0, 0.1667, 0.0, 0.1616, 0.0, 0.1616, 0.0, 0.5, 0.0, 0.5, 0.0, 0.5, 0.0, 0.1616, 0.0, 0.1616, 0.0, 0.5, 0.0, 0.5, 0.0, 0.1616, 0.0, 0.1616, 0.0, 0.5, 0.9, 0.1438, 1.0, 0.1438, 1.0, 0.1616, 0.9, 0.1616, 1.0, 0.1438, 1.0, 0.1616, 1.0, 0.1616, 1.0, 0.1438, 1.0, 0.1438, 1.0, 0.1616, 1.0, 0.1616, 1.0, 0.1438, 1.0, 0.1438, 1.0, 0.1616, 1.0, 0.1616, 1.0, 0.1438, 0.1, 0.1438, 0.2, 0.1438, 0.2, 0.1616, 0.1, 0.1616, 0.125, 0.1616, 0.2, 0.1616, 0.2, 0.1438, 0.125, 0.1438, 0.2, 0.1438, 0.8, 0.1438, 0.8, 0.1616, 0.2, 0.1616, 0.2, 0.1438, 0.2, 0.1616, 0.8, 0.1616, 0.8, 0.1438, 1.0, 0.1616, 1.0, 0.1616, 1.0, 0.1438, 1.0, 0.1438, 1.0, 0.1438, 1.0, 0.1616, 1.0, 0.1616, 1.0, 0.1438, 0.8, 0.1438, 0.9, 0.1438, 0.9, 0.1616, 0.8, 0.1616, 0.8, 0.1438, 0.8, 0.1616, 0.875, 0.1616, 0.875, 0.1438, 0.0, 0.1438, 0.1, 0.1438, 0.1, 0.1616, 0.0, 0.1616, 0.9, 0.5, 0.9, 0.5238, 1.0, 0.5238, 1.0, 0.5, 0.9, 0.5, 1.0, 0.5, 1.0, 0.5237, 0.9, 0.5238, 1.0, 0.5, 1.0, 0.5238, 1.0, 0.5237, 1.0, 0.5, 1.0, 0.5, 1.0, 0.5238, 1.0, 0.5238, 1.0, 0.5, 1.0, 0.5, 1.0, 0.5238, 1.0, 0.5238, 1.0, 0.5, 1.0, 0.5, 1.0, 0.5238, 1.0, 0.5238, 1.0, 0.5, 0.1, 0.5, 0.2, 0.5, 0.2, 0.5238, 0.1, 0.5238, 0.1, 0.5, 0.1, 0.5238, 0.2, 0.5238, 0.2, 0.5, 0.2, 0.5, 0.8, 0.5, 0.8, 0.5238, 0.2, 0.5238, 0.2, 0.5, 0.2, 0.5238, 0.8, 0.5238, 0.8, 0.5, 1.0, 0.5, 1.0, 0.5238, 1.0, 0.5238, 1.0, 0.5, 1.0, 0.5, 1.0, 0.5238, 1.0, 0.5238, 1.0, 0.5, 0.8, 0.5, 0.9, 0.5, 0.9, 0.5238, 0.8, 0.5238, 0.8, 0.5, 0.8, 0.5238, 0.9, 0.5238, 0.9, 0.5, 0.0, 0.5, 0.0, 0.5238, 0.1, 0.5238, 0.1, 0.5, 0.0, 0.5, 0.1, 0.5, 0.1, 0.5238, 0.0, 0.5237, 0.0, 0.7494, 0.0, 0.5237, 0.0, 0.5237, 0.0, 0.7494, 0.0, 0.7494, 0.0, 0.5238, 0.0, 0.5238, 0.0, 0.7494, 0.0, 0.7494, 0.0, 0.5238, 0.0, 0.5238, 0.0, 0.7494, 0.0, 0.6923, 0.0, 0.6833, 0.0, 0.5238, 0.0, 0.5238, 0.0, 0.7089, 0.0, 0.7167, 0.0, 0.7089, 0.0, 0.5238, 0.0, 0.5238, 0.0, 0.7494, 0.0, 0.7494, 0.0, 0.7494, 0.0, 0.5238, 0.0, 0.5237, 0.0, 0.7494, 0.0, 0.7663, 0.0, 0.7494, 0.0, 0.7494, 0.0, 0.7663, 0.0, 0.7663, 0.0, 0.75, 0.0, 0.7663, 0.0, 0.7494, 0.0, 0.7494, 0.0, 0.75, 0.0, 0.75, 0.0, 0.7494, 0.0, 0.7494, 0.0, 0.7663, 0.0, 0.7663, 0.0, 0.7663, 0.0, 0.7494, 0.0, 0.7494, 0.0, 0.7663, 0.0, 0.7663, 0.0, 0.7494, 0.0, 0.7494, 0.0, 0.7663, 1.0, 0.5238, 0.9, 0.5238, 0.9, 0.6833, 1.0, 0.6833, 0.9, 0.5238, 1.0, 0.5237, 1.0, 0.7494, 0.9, 0.7494, 1.0, 0.5238, 1.0, 0.7494, 1.0, 0.7494, 1.0, 0.5237, 1.0, 0.5238, 1.0, 0.7494, 1.0, 0.7494, 1.0, 0.5238, 1.0, 0.5238, 1.0, 0.7494, 1.0, 0.7494, 1.0, 0.5238, 1.0, 0.6923, 1.0, 0.7089, 1.0, 0.5238, 1.0, 0.5238, 1.0, 0.6833, 0.1, 0.5238, 0.2, 0.5238, 0.2, 0.7494, 0.1, 0.7494, 0.2, 0.5238, 0.1, 0.5238, 0.1, 0.6833, 0.125, 0.6833, 0.125, 0.7494, 0.2, 0.7494, 0.2, 0.5238, 0.8, 0.5238, 0.8, 0.7494, 0.2, 0.7494, 0.2, 0.5238, 0.2, 0.7494, 0.8, 0.7494, 0.8, 0.5238, 1.0, 0.7167, 1.0, 0.7494, 1.0, 0.7494, 1.0, 0.5238, 1.0, 0.5238, 1.0, 0.7089, 1.0, 0.5238, 1.0, 0.7494, 1.0, 0.7494, 1.0, 0.5238, 0.8, 0.5238, 0.9, 0.5238, 0.9, 0.7494, 0.8, 0.7494, 0.8, 0.5238, 0.8, 0.7494, 0.875, 0.7494, 0.875, 0.6833, 0.9, 0.6833, 0.9, 0.5238, 0.1, 0.5238, 0.0, 0.5238, 0.0, 0.6833, 0.1, 0.6833, 0.0, 0.5237, 0.1, 0.5238, 0.1, 0.7494, 0.0, 0.7494, 0.0, 0.975, 0.0, 0.7663, 0.0, 0.7663, 0.0, 0.975, 0.0, 0.975, 0.0, 0.7663, 0.0, 0.7663, 0.0, 0.975, 0.0, 0.975, 0.0, 0.7663, 0.0, 0.7663, 0.0, 0.975, 0.0, 0.8077, 0.0, 0.7911, 0.0, 0.975, 0.0, 0.975, 0.0, 0.8167, 0.0, 0.7833, 0.0, 0.7663, 0.0, 0.7663, 0.0, 0.975, 0.0, 0.975, 0.0, 0.7911, 0.0, 0.975, 0.0, 0.7663, 0.0, 0.7663, 0.0, 0.975, 0.9, 0.7494, 1.0, 0.7494, 1.0, 0.7663, 0.9, 0.7663, 1.0, 0.7494, 1.0, 0.7663, 1.0, 0.7663, 1.0, 0.7494, 1.0, 0.7494, 1.0, 0.7663, 1.0, 0.7663, 1.0, 0.7494, 1.0, 0.75, 1.0, 0.7663, 1.0, 0.7663, 1.0, 0.7494, 1.0, 0.7494, 0.1, 0.7494, 0.2, 0.7494, 0.2, 0.7663, 0.1, 0.7663, 0.125, 0.7663, 0.2, 0.7663, 0.2, 0.7494, 0.125, 0.7494, 0.2, 0.7494, 0.8, 0.7494, 0.8, 0.7663, 0.2, 0.7663, 0.2, 0.7494, 0.2, 0.7663, 0.8, 0.7663, 0.8, 0.7494, 1.0, 0.7663, 1.0, 0.7663, 1.0, 0.75, 1.0, 0.7494, 1.0, 0.7494, 1.0, 0.75, 1.0, 0.7494, 1.0, 0.7663, 1.0, 0.7663, 1.0, 0.7494, 0.8, 0.7494, 0.9, 0.7494, 0.9, 0.7663, 0.8, 0.7663, 0.8, 0.7494, 0.8, 0.7663, 0.875, 0.7663, 0.875, 0.7494, 0.0, 0.7494, 0.1, 0.7494, 0.1, 0.7663, 0.0, 0.7663, 0.5, 0.95, 0.5, 0.75, 0.4167, 0.75, 0.4167, 1.0, 0.5, 1.0, 0.3597, 0.75, 0.3333, 0.75, 0.3333, 1.0, 0.4167, 1.0, 0.4167, 0.75, 0.2628, 0.75, 0.25, 0.75, 0.25, 1.0, 0.3333, 1.0, 0.3333, 0.75, 0.3073, 0.75, 0.1667, 0.75, 0.1667, 1.0, 0.25, 1.0, 0.25, 0.75, 0.03211, 0.1675, 0.25, 0.01, 0.13, 0.04215, 0.04215, 0.13, 0.01, 0.25, 0.4578, 0.37, 0.37, 0.4578, 0.25, 0.49, 0.01492, 0.2316, 0.1403, 0.75, 0.08333, 0.75, 0.08333, 1.0, 0.1667, 1.0, 0.1667, 0.75, 7.451e-08, 0.95, 7.451e-08, 1.0, 0.08333, 1.0, 0.08333, 0.75, 7.451e-08, 0.75, 0.5, 0.95, 0.5, 0.75, 0.4167, 0.75, 0.4167, 1.0, 0.5, 1.0, 0.3597, 0.75, 0.3333, 0.75, 0.3333, 1.0, 0.4167, 1.0, 0.4167, 0.75, 0.2516, 0.75, 0.25, 0.75, 0.25, 1.0, 0.3333, 1.0, 0.3333, 0.75, 0.2093, 0.75, 0.1667, 0.75, 0.1667, 1.0, 0.25, 1.0, 0.25, 0.75, 0.0106, 0.2477, 0.25, 0.01, 0.13, 0.04215, 0.04215, 0.13, 0.01, 0.25, 0.4578, 0.37, 0.37, 0.4578, 0.25, 0.49, 0.02572, 0.3087, 0.1403, 0.75, 0.08333, 0.75, 0.08333, 1.0, 0.1667, 1.0, 0.1667, 0.75, 7.451e-08, 0.95, 7.451e-08, 1.0, 0.08333, 1.0, 0.08333, 0.75, 7.451e-08, 0.75, 0.5, 0.55, 0.5, 0.5, 0.4167, 0.5, 0.4167, 0.75, 0.5, 0.75, 0.4167, 0.75, 0.4167, 0.5, 0.3333, 0.5, 0.3333, 0.75, 0.3597, 0.75, 0.3333, 0.75, 0.3333, 0.5, 0.25, 0.5, 0.25, 0.75, 0.2516, 0.75, 0.25, 0.75, 0.25, 0.5, 0.1667, 0.5, 0.1667, 0.75, 0.2093, 0.75, 0.1403, 0.75, 0.1667, 0.75, 0.1667, 0.5, 0.08333, 0.5, 0.08333, 0.75, 0.08333, 0.75, 0.08333, 0.5, 7.451e-08, 0.5, 7.451e-08, 0.55, 7.451e-08, 0.75, 0.9743, 0.3087, 0.75, 0.49, 0.63, 0.4578, 0.9578, 0.37, 0.99, 0.25, 0.9578, 0.13, 0.87, 0.04215, 0.75, 0.01, 0.9894, 0.2477, 0.5, 0.75, 0.5, 0.55, 0.5, 0.5, 0.4167, 0.5, 0.4167, 0.75, 0.4167, 0.5, 0.3333, 0.5, 0.3333, 0.75, 0.3597, 0.75, 0.4167, 0.75, 0.3333, 0.5, 0.25, 0.5, 0.25, 0.75, 0.2628, 0.75, 0.3073, 0.75, 0.3333, 0.75, 0.25, 0.5, 0.1667, 0.5, 0.1667, 0.75, 0.25, 0.75, 0.1667, 0.75, 0.1667, 0.5, 0.08333, 0.5, 0.08333, 0.75, 0.1403, 0.75, 7.451e-08, 0.75, 0.08333, 0.75, 0.08333, 0.5, 7.451e-08, 0.5, 7.451e-08, 0.55, 0.75, 0.49, 0.63, 0.4578, 0.9578, 0.37, 0.99, 0.25, 0.9578, 0.13, 0.87, 0.04215, 0.75, 0.01, 0.9679, 0.1675, 0.9851, 0.2316, 1.0, 0.7494, 1.0, 0.7663, 1.0, 0.7663, 1.0, 0.7494, 0.0, 0.975, 0.0, 0.7663, 0.0, 0.7663, 0.0, 0.975, 1.0, 0.5238, 1.0, 0.7494, 1.0, 0.7494, 1.0, 0.5238, 0.0, 0.7663, 0.0, 0.7494, 0.0, 0.7494, 0.0, 0.7663, 0.0, 0.7494, 0.0, 0.5238, 0.0, 0.5238, 0.0, 0.7494, 1.0, 0.5, 1.0, 0.5238, 1.0, 0.5238, 1.0, 0.5, 1.0, 0.1438, 1.0, 0.1616, 1.0, 0.1616, 1.0, 0.1438, 0.0, 0.5, 0.0, 0.1616, 0.0, 0.1616, 0.0, 0.5, 1.0, 0.025, 1.0, 0.1438, 1.0, 0.1438, 1.0, 0.025, 0.0, 0.1616, 0.0, 0.1438, 0.0, 0.1438, 0.0, 0.1616, 1.0, 0.7663, 1.0, 0.975, 1.0, 0.975, 1.0, 0.7663, 0.0, 1.0, 0.0, 0.975, 0.0, 0.975, 0.0, 1.0, 0.0, 0.1438, 0.0, 0.025, 0.0, 0.025, 0.0, 0.1438, 1.0, 0.0, 1.0, 0.025, 1.0, 0.025, 1.0, 0.0, 0.0, 0.5238, 0.0, 0.5, 0.0, 0.5, 0.0, 0.5238, 1.0, 0.1616, 1.0, 0.5, 1.0, 0.5, 1.0, 0.1616, 0.2, 1.0, 0.1, 1.0, 0.1, 1.0, 0.2, 1.0, 0.0, 0.0, 0.1, 0.0, 0.1, 0.0, 0.0, 0.0, 0.8, 0.0, 0.9, 0.0, 0.9, 0.0, 0.8, 0.0, 1.0, 1.0, 0.9, 1.0, 0.9, 1.0, 1.0, 1.0, 0.2, 0.0, 0.8, 0.0, 0.8, 0.0, 0.2, 0.0, 0.9, 1.0, 0.8, 1.0, 0.8, 1.0, 0.9, 1.0, 0.1, 0.0, 0.2, 0.0, 0.2, 0.0, 0.1, 0.0, 0.8, 1.0, 0.2, 1.0, 0.2, 1.0, 0.8, 1.0, 1.0, 0.975, 1.0, 1.0, 1.0, 1.0, 1.0, 0.975, 0.0, 0.025, 0.0, 0.0, 0.0, 0.0, 0.0, 0.025, 0.1, 1.0, 0.0, 1.0, 0.0, 1.0, 0.1, 1.0, 0.9, 0.0, 1.0, 0.0, 1.0, 0.0, 0.9, 0.0])
me_plane_001.materials.append(mat_yellow)
me_plane_001.materials.append(mat_black)
me_plane_001.materials.append(mat_white)
me_plane_001.materials.append(mat_red)
me_plane_001.materials.append(mat_window)
me_plane_001.update()

# ---- objects
ob_plane = bpy.data.objects.new('Plane', me_plane_001)

# ---- transforms, parenting, visibility, modifiers, constraints
ob_plane.location = (0.0, 0.0, 0.0)
ob_plane.scale = (1.0, 3.0, 1.0)

# ---- collection membership
col_collection.objects.link(ob_plane)

# ---- scene / render settings (as saved in the file)
scene.frame_start = 1; scene.frame_end = 250; scene.frame_set(1)
scene.render.engine = 'BLENDER_EEVEE_NEXT'
bpy.context.view_layer.update()

# ---- added for rendering (the .blend has no active camera and no usable light): camera, sun
cam_auto = bpy.data.cameras.new('AutoCamera')
cam_auto.lens = 50.0
cam_auto.sensor_width = 36.0
cam_auto.clip_end = 1000.0
ob_auto_camera = bpy.data.objects.new('AutoCamera', cam_auto)
scene.collection.objects.link(ob_auto_camera)
ob_auto_camera.location = (6.29221, -7.55065, 6.28377)
ob_auto_camera.rotation_euler = (1.09748, -7.21219e-08, 0.694738)
scene.camera = ob_auto_camera
light_auto_sun = bpy.data.lights.new('AutoSun', 'SUN')
light_auto_sun.energy = 3.0
light_auto_sun.angle = 0.0523599
ob_auto_sun = bpy.data.objects.new('AutoSun', light_auto_sun)
scene.collection.objects.link(ob_auto_sun)
ob_auto_sun.rotation_euler = (0.872665, 0.174533, 0.523599)
bpy.context.view_layer.update()
